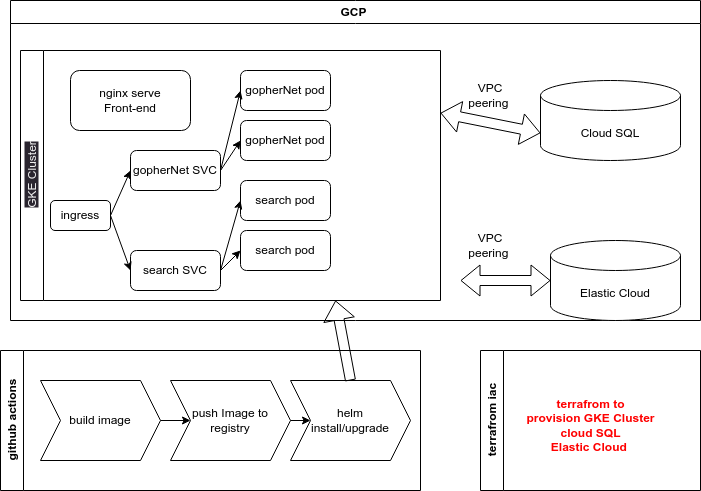

The diagram above was exported from draw.io. Its source (the exported page's mxGraphModel, read from the mxfile embedded in the PNG):
<mxGraphModel dx="1145" dy="542" grid="1" gridSize="10" guides="1" tooltips="1" connect="1" arrows="1" fold="1" page="1" pageScale="1" pageWidth="850" pageHeight="1100" math="0" shadow="0">
  <root>
    <mxCell id="0" />
    <mxCell id="1" parent="0" />
    <mxCell id="2" value="GCP&amp;nbsp;" style="swimlane;whiteSpace=wrap;html=1;" vertex="1" parent="1">
      <mxGeometry x="70" y="40" width="690" height="320" as="geometry" />
    </mxCell>
    <mxCell id="4" value="&lt;span style=&quot;color: rgb(240, 240, 240); font-family: Helvetica; font-size: 12px; font-style: normal; font-variant-ligatures: normal; font-variant-caps: normal; font-weight: 400; letter-spacing: normal; orphans: 2; text-align: center; text-indent: 0px; text-transform: none; widows: 2; word-spacing: 0px; -webkit-text-stroke-width: 0px; background-color: rgb(42, 37, 47); text-decoration-thickness: initial; text-decoration-style: initial; text-decoration-color: initial; float: none; display: inline !important;&quot;&gt;GKE Cluster&lt;/span&gt;" style="swimlane;horizontal=0;whiteSpace=wrap;html=1;" vertex="1" parent="2">
      <mxGeometry x="10" y="50" width="420" height="250" as="geometry" />
    </mxCell>
    <mxCell id="12" value="gopherNet SVC" style="rounded=1;whiteSpace=wrap;html=1;" vertex="1" parent="4">
      <mxGeometry x="110" y="100" width="90" height="40" as="geometry" />
    </mxCell>
    <mxCell id="14" value="gopherNet pod" style="rounded=1;whiteSpace=wrap;html=1;" vertex="1" parent="4">
      <mxGeometry x="220" y="20" width="90" height="40" as="geometry" />
    </mxCell>
    <mxCell id="15" value="gopherNet pod" style="rounded=1;whiteSpace=wrap;html=1;" vertex="1" parent="4">
      <mxGeometry x="220" y="70" width="90" height="40" as="geometry" />
    </mxCell>
    <mxCell id="17" value="" style="endArrow=classic;html=1;exitX=1;exitY=0.5;exitDx=0;exitDy=0;entryX=0;entryY=0.5;entryDx=0;entryDy=0;" edge="1" parent="4" source="12" target="15">
      <mxGeometry width="50" height="50" relative="1" as="geometry">
        <mxPoint x="460" y="190" as="sourcePoint" />
        <mxPoint x="510" y="140" as="targetPoint" />
      </mxGeometry>
    </mxCell>
    <mxCell id="18" value="search SVC" style="rounded=1;whiteSpace=wrap;html=1;" vertex="1" parent="4">
      <mxGeometry x="110" y="200" width="90" height="40" as="geometry" />
    </mxCell>
    <mxCell id="19" value="search pod" style="rounded=1;whiteSpace=wrap;html=1;" vertex="1" parent="4">
      <mxGeometry x="220" y="130" width="90" height="40" as="geometry" />
    </mxCell>
    <mxCell id="20" value="search pod" style="rounded=1;whiteSpace=wrap;html=1;" vertex="1" parent="4">
      <mxGeometry x="220" y="180" width="90" height="40" as="geometry" />
    </mxCell>
    <mxCell id="16" value="" style="endArrow=classic;html=1;entryX=0;entryY=0.5;entryDx=0;entryDy=0;exitX=1;exitY=0.5;exitDx=0;exitDy=0;" edge="1" parent="4" source="12" target="14">
      <mxGeometry width="50" height="50" relative="1" as="geometry">
        <mxPoint x="170" y="130" as="sourcePoint" />
        <mxPoint x="510" y="150" as="targetPoint" />
      </mxGeometry>
    </mxCell>
    <mxCell id="21" value="" style="endArrow=classic;html=1;exitX=1;exitY=0.5;exitDx=0;exitDy=0;entryX=0;entryY=0.5;entryDx=0;entryDy=0;" edge="1" parent="4" source="18" target="19">
      <mxGeometry width="50" height="50" relative="1" as="geometry">
        <mxPoint x="460" y="200" as="sourcePoint" />
        <mxPoint x="510" y="150" as="targetPoint" />
      </mxGeometry>
    </mxCell>
    <mxCell id="22" value="" style="endArrow=classic;html=1;exitX=1;exitY=0.5;exitDx=0;exitDy=0;entryX=0;entryY=0.5;entryDx=0;entryDy=0;" edge="1" parent="4" source="18" target="20">
      <mxGeometry width="50" height="50" relative="1" as="geometry">
        <mxPoint x="460" y="200" as="sourcePoint" />
        <mxPoint x="510" y="150" as="targetPoint" />
      </mxGeometry>
    </mxCell>
    <mxCell id="23" value="ingress" style="rounded=1;whiteSpace=wrap;html=1;" vertex="1" parent="4">
      <mxGeometry x="30" y="150" width="60" height="30" as="geometry" />
    </mxCell>
    <mxCell id="24" value="" style="endArrow=classic;html=1;exitX=1;exitY=0.5;exitDx=0;exitDy=0;entryX=0;entryY=0.5;entryDx=0;entryDy=0;" edge="1" parent="4" source="23" target="12">
      <mxGeometry width="50" height="50" relative="1" as="geometry">
        <mxPoint x="460" y="200" as="sourcePoint" />
        <mxPoint x="510" y="150" as="targetPoint" />
      </mxGeometry>
    </mxCell>
    <mxCell id="25" value="" style="endArrow=classic;html=1;exitX=1;exitY=0.5;exitDx=0;exitDy=0;entryX=0;entryY=0.5;entryDx=0;entryDy=0;" edge="1" parent="4" source="23" target="18">
      <mxGeometry width="50" height="50" relative="1" as="geometry">
        <mxPoint x="460" y="200" as="sourcePoint" />
        <mxPoint x="510" y="150" as="targetPoint" />
      </mxGeometry>
    </mxCell>
    <mxCell id="49" value="nginx serve &lt;br&gt;Front-end" style="rounded=1;whiteSpace=wrap;html=1;" vertex="1" parent="4">
      <mxGeometry x="50" y="20" width="120" height="60" as="geometry" />
    </mxCell>
    <mxCell id="5" value="Cloud SQL" style="shape=cylinder3;whiteSpace=wrap;html=1;boundedLbl=1;backgroundOutline=1;size=15;" vertex="1" parent="2">
      <mxGeometry x="530" y="80" width="140" height="80" as="geometry" />
    </mxCell>
    <mxCell id="6" value="Elastic Cloud" style="shape=cylinder3;whiteSpace=wrap;html=1;boundedLbl=1;backgroundOutline=1;size=15;" vertex="1" parent="2">
      <mxGeometry x="540" y="240" width="130" height="80" as="geometry" />
    </mxCell>
    <mxCell id="7" value="" style="shape=flexArrow;endArrow=classic;startArrow=classic;html=1;exitX=1;exitY=0.25;exitDx=0;exitDy=0;entryX=0;entryY=0;entryDx=0;entryDy=52.5;entryPerimeter=0;" edge="1" parent="2" source="4" target="5">
      <mxGeometry width="100" height="100" relative="1" as="geometry">
        <mxPoint x="440" y="260" as="sourcePoint" />
        <mxPoint x="540" y="160" as="targetPoint" />
      </mxGeometry>
    </mxCell>
    <mxCell id="10" value="VPC peering&amp;nbsp;" style="text;html=1;strokeColor=none;fillColor=none;align=center;verticalAlign=middle;whiteSpace=wrap;rounded=0;" vertex="1" parent="2">
      <mxGeometry x="450" y="80" width="60" height="30" as="geometry" />
    </mxCell>
    <mxCell id="11" value="VPC peering&amp;nbsp;" style="text;html=1;strokeColor=none;fillColor=none;align=center;verticalAlign=middle;whiteSpace=wrap;rounded=0;" vertex="1" parent="2">
      <mxGeometry x="450" y="230" width="60" height="30" as="geometry" />
    </mxCell>
    <mxCell id="8" value="" style="shape=flexArrow;endArrow=classic;startArrow=classic;html=1;entryX=0;entryY=0.5;entryDx=0;entryDy=0;entryPerimeter=0;" edge="1" parent="1" target="6">
      <mxGeometry width="100" height="100" relative="1" as="geometry">
        <mxPoint x="520" y="320" as="sourcePoint" />
        <mxPoint x="630" y="250" as="targetPoint" />
        <Array as="points">
          <mxPoint x="520" y="320" />
        </Array>
      </mxGeometry>
    </mxCell>
    <mxCell id="41" value="github actions" style="swimlane;horizontal=0;whiteSpace=wrap;html=1;" vertex="1" parent="1">
      <mxGeometry x="60" y="390" width="420" height="140" as="geometry" />
    </mxCell>
    <mxCell id="44" value="" style="edgeStyle=none;html=1;" edge="1" parent="41" source="42" target="43">
      <mxGeometry relative="1" as="geometry" />
    </mxCell>
    <mxCell id="42" value="build image" style="shape=step;perimeter=stepPerimeter;whiteSpace=wrap;html=1;fixedSize=1;" vertex="1" parent="41">
      <mxGeometry x="40" y="30" width="120" height="80" as="geometry" />
    </mxCell>
    <mxCell id="46" value="" style="edgeStyle=none;html=1;" edge="1" parent="41" source="43" target="45">
      <mxGeometry relative="1" as="geometry" />
    </mxCell>
    <mxCell id="43" value="push Image to&lt;br&gt;registry" style="shape=step;perimeter=stepPerimeter;whiteSpace=wrap;html=1;fixedSize=1;" vertex="1" parent="41">
      <mxGeometry x="170" y="30" width="120" height="80" as="geometry" />
    </mxCell>
    <mxCell id="45" value="helm &lt;br&gt;install/upgrade" style="shape=step;perimeter=stepPerimeter;whiteSpace=wrap;html=1;fixedSize=1;" vertex="1" parent="41">
      <mxGeometry x="290" y="30" width="120" height="80" as="geometry" />
    </mxCell>
    <mxCell id="47" value="" style="shape=flexArrow;endArrow=classic;html=1;exitX=0.5;exitY=0;exitDx=0;exitDy=0;entryX=0.75;entryY=1;entryDx=0;entryDy=0;" edge="1" parent="1" source="45" target="4">
      <mxGeometry width="50" height="50" relative="1" as="geometry">
        <mxPoint x="560" y="310" as="sourcePoint" />
        <mxPoint x="610" y="260" as="targetPoint" />
      </mxGeometry>
    </mxCell>
    <mxCell id="50" value="terrafrom iac" style="swimlane;horizontal=0;whiteSpace=wrap;html=1;" vertex="1" parent="1">
      <mxGeometry x="540" y="390" width="220" height="140" as="geometry" />
    </mxCell>
    <mxCell id="52" value="&lt;b&gt;&lt;font color=&quot;#ff0000&quot;&gt;terrafrom to &lt;br&gt;provision GKE Cluster&lt;br&gt;cloud SQL&lt;br&gt;Elastic Cloud&amp;nbsp;&lt;/font&gt;&lt;/b&gt;" style="text;html=1;align=center;verticalAlign=middle;resizable=0;points=[];autosize=1;strokeColor=none;fillColor=none;" vertex="1" parent="50">
      <mxGeometry x="35" y="40" width="150" height="70" as="geometry" />
    </mxCell>
  </root>
</mxGraphModel>